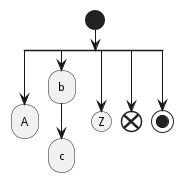

The diagram above was rendered by PlantUML. Its source (embedded in the PNG):
@startuml
start
split
	:A;
	kill
	split again
		:b;
		:c;
		detach
		split again
			(Z)
			detach
			split again
			end
			split again
				stop
			end split
@enduml